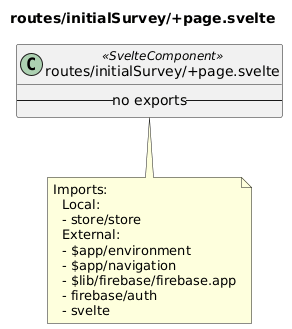

The diagram above was rendered by PlantUML. Its source (embedded in the PNG):
@startuml routes__initialSurvey__page_svelte
title routes/initialSurvey/+page.svelte
class "routes/initialSurvey/+page.svelte" as routes_initialSurvey__page_svelte <<SvelteComponent>> {
  -- no exports --
}
note bottom of routes_initialSurvey__page_svelte
  Imports:
    Local:
    - store/store
    External:
    - $app/environment
    - $app/navigation
    - $lib/firebase/firebase.app
    - firebase/auth
    - svelte
end note
@enduml